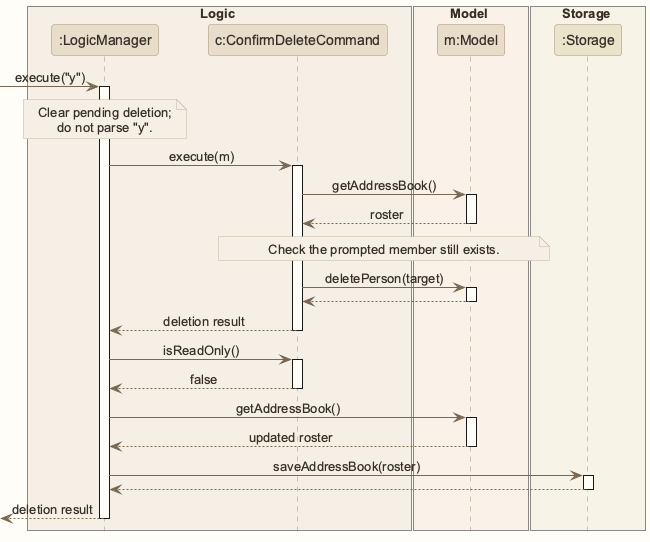

The diagram above was rendered by PlantUML. Its source (embedded in the PNG):
@startuml
!include style.puml
skinparam ArrowFontStyle plain

box Logic LOGIC_COLOR_T1
participant ":LogicManager" as Logic LOGIC_COLOR
participant "c:ConfirmDeleteCommand" as Command LOGIC_COLOR
end box
box Model MODEL_COLOR_T1
participant "m:Model" as Model MODEL_COLOR
end box
box Storage STORAGE_COLOR_T1
participant ":Storage" as Storage STORAGE_COLOR
end box

[-> Logic : execute("y")
activate Logic
note over Logic
Clear pending deletion;
do not parse "y".
end note
Logic -> Command : execute(m)
activate Command
Command -> Model : getAddressBook()
activate Model
Model --> Command : roster
deactivate Model
note over Command, Model: Check the prompted member still exists.
Command -> Model : deletePerson(target)
activate Model
Model --> Command
deactivate Model
Command --> Logic : deletion result
deactivate Command
Logic -> Command : isReadOnly()
activate Command
Command --> Logic : false
deactivate Command
Logic -> Model : getAddressBook()
activate Model
Model --> Logic : updated roster
deactivate Model
Logic -> Storage : saveAddressBook(roster)
activate Storage
Storage --> Logic
deactivate Storage
[<-- Logic : deletion result
deactivate Logic
@enduml